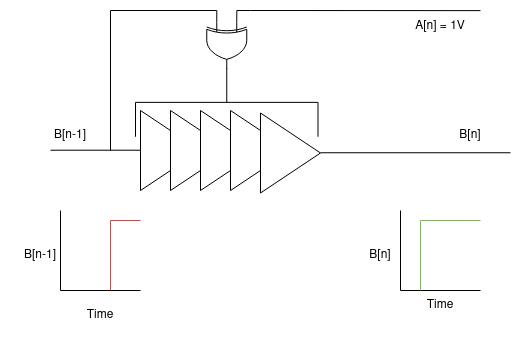

The diagram above was exported from draw.io. Its source (the exported page's mxGraphModel, read from the mxfile embedded in the PNG):
<mxGraphModel dx="705" dy="675" grid="1" gridSize="10" guides="1" tooltips="1" connect="1" arrows="1" fold="1" page="1" pageScale="1" pageWidth="850" pageHeight="1100" math="0" shadow="0">
  <root>
    <mxCell id="0" />
    <mxCell id="1" parent="0" />
    <mxCell id="lDE_lQu0TaupvnopZe-E-1" value="" style="triangle;whiteSpace=wrap;html=1;" vertex="1" parent="1">
      <mxGeometry x="200" y="180" width="60" height="80" as="geometry" />
    </mxCell>
    <mxCell id="lDE_lQu0TaupvnopZe-E-8" value="" style="endArrow=none;html=1;rounded=0;" edge="1" parent="1">
      <mxGeometry width="50" height="50" relative="1" as="geometry">
        <mxPoint x="380" y="222.26" as="sourcePoint" />
        <mxPoint x="570" y="222.26" as="targetPoint" />
      </mxGeometry>
    </mxCell>
    <mxCell id="lDE_lQu0TaupvnopZe-E-9" value="" style="endArrow=none;html=1;rounded=0;" edge="1" parent="1">
      <mxGeometry width="50" height="50" relative="1" as="geometry">
        <mxPoint x="110" y="219.71000000000004" as="sourcePoint" />
        <mxPoint x="200" y="219.71000000000004" as="targetPoint" />
      </mxGeometry>
    </mxCell>
    <mxCell id="lDE_lQu0TaupvnopZe-E-10" value="B[n-1]" style="text;html=1;strokeColor=none;fillColor=none;align=center;verticalAlign=middle;whiteSpace=wrap;rounded=0;" vertex="1" parent="1">
      <mxGeometry x="100" y="190" width="60" height="30" as="geometry" />
    </mxCell>
    <mxCell id="lDE_lQu0TaupvnopZe-E-11" value="B[n]" style="text;html=1;strokeColor=none;fillColor=none;align=center;verticalAlign=middle;whiteSpace=wrap;rounded=0;" vertex="1" parent="1">
      <mxGeometry x="500" y="190" width="60" height="30" as="geometry" />
    </mxCell>
    <mxCell id="lDE_lQu0TaupvnopZe-E-17" value="A[n] = 1V" style="text;html=1;strokeColor=none;fillColor=none;align=center;verticalAlign=middle;whiteSpace=wrap;rounded=0;" vertex="1" parent="1">
      <mxGeometry x="470" y="80.62" width="60" height="30" as="geometry" />
    </mxCell>
    <mxCell id="lDE_lQu0TaupvnopZe-E-18" value="" style="endArrow=none;html=1;rounded=0;" edge="1" parent="1">
      <mxGeometry width="50" height="50" relative="1" as="geometry">
        <mxPoint x="540" y="80.14" as="sourcePoint" />
        <mxPoint x="310" y="80" as="targetPoint" />
      </mxGeometry>
    </mxCell>
    <mxCell id="lDE_lQu0TaupvnopZe-E-19" value="" style="endArrow=none;html=1;rounded=0;" edge="1" parent="1">
      <mxGeometry width="50" height="50" relative="1" as="geometry">
        <mxPoint x="120" y="360" as="sourcePoint" />
        <mxPoint x="120" y="280" as="targetPoint" />
      </mxGeometry>
    </mxCell>
    <mxCell id="lDE_lQu0TaupvnopZe-E-20" value="" style="endArrow=none;html=1;rounded=0;" edge="1" parent="1">
      <mxGeometry width="50" height="50" relative="1" as="geometry">
        <mxPoint x="200" y="360" as="sourcePoint" />
        <mxPoint x="120" y="360" as="targetPoint" />
      </mxGeometry>
    </mxCell>
    <mxCell id="lDE_lQu0TaupvnopZe-E-22" value="Time" style="text;html=1;strokeColor=none;fillColor=none;align=center;verticalAlign=middle;whiteSpace=wrap;rounded=0;" vertex="1" parent="1">
      <mxGeometry x="130" y="370" width="60" height="30" as="geometry" />
    </mxCell>
    <mxCell id="lDE_lQu0TaupvnopZe-E-23" value="" style="endArrow=none;html=1;rounded=0;" edge="1" parent="1">
      <mxGeometry width="50" height="50" relative="1" as="geometry">
        <mxPoint x="460" y="360" as="sourcePoint" />
        <mxPoint x="460" y="280" as="targetPoint" />
      </mxGeometry>
    </mxCell>
    <mxCell id="lDE_lQu0TaupvnopZe-E-24" value="" style="endArrow=none;html=1;rounded=0;" edge="1" parent="1">
      <mxGeometry width="50" height="50" relative="1" as="geometry">
        <mxPoint x="540" y="360" as="sourcePoint" />
        <mxPoint x="460" y="360" as="targetPoint" />
      </mxGeometry>
    </mxCell>
    <mxCell id="lDE_lQu0TaupvnopZe-E-26" value="B[n]" style="text;html=1;strokeColor=none;fillColor=none;align=center;verticalAlign=middle;whiteSpace=wrap;rounded=0;" vertex="1" parent="1">
      <mxGeometry x="410" y="310" width="60" height="30" as="geometry" />
    </mxCell>
    <mxCell id="lDE_lQu0TaupvnopZe-E-27" value="Time" style="text;html=1;strokeColor=none;fillColor=none;align=center;verticalAlign=middle;whiteSpace=wrap;rounded=0;" vertex="1" parent="1">
      <mxGeometry x="470" y="360" width="60" height="30" as="geometry" />
    </mxCell>
    <mxCell id="lDE_lQu0TaupvnopZe-E-28" value="" style="triangle;whiteSpace=wrap;html=1;" vertex="1" parent="1">
      <mxGeometry x="230" y="180" width="60" height="80" as="geometry" />
    </mxCell>
    <mxCell id="lDE_lQu0TaupvnopZe-E-29" value="" style="triangle;whiteSpace=wrap;html=1;" vertex="1" parent="1">
      <mxGeometry x="260" y="180" width="60" height="80" as="geometry" />
    </mxCell>
    <mxCell id="lDE_lQu0TaupvnopZe-E-30" value="" style="triangle;whiteSpace=wrap;html=1;" vertex="1" parent="1">
      <mxGeometry x="290" y="180" width="60" height="80" as="geometry" />
    </mxCell>
    <mxCell id="lDE_lQu0TaupvnopZe-E-31" value="" style="triangle;whiteSpace=wrap;html=1;" vertex="1" parent="1">
      <mxGeometry x="320" y="182.5" width="60" height="80" as="geometry" />
    </mxCell>
    <mxCell id="lDE_lQu0TaupvnopZe-E-33" value="" style="strokeWidth=1;html=1;shape=mxgraph.flowchart.annotation_2;align=left;labelPosition=right;pointerEvents=1;rotation=90;" vertex="1" parent="1">
      <mxGeometry x="251.88" y="80.62" width="68.75" height="182.5" as="geometry" />
    </mxCell>
    <mxCell id="lDE_lQu0TaupvnopZe-E-36" style="edgeStyle=orthogonalEdgeStyle;rounded=0;orthogonalLoop=1;jettySize=auto;html=1;exitX=0;exitY=0.25;exitDx=0;exitDy=0;exitPerimeter=0;endArrow=none;endFill=0;" edge="1" parent="1" source="lDE_lQu0TaupvnopZe-E-34">
      <mxGeometry relative="1" as="geometry">
        <mxPoint x="310" y="80" as="targetPoint" />
        <Array as="points">
          <mxPoint x="296" y="80" />
        </Array>
      </mxGeometry>
    </mxCell>
    <mxCell id="lDE_lQu0TaupvnopZe-E-34" value="" style="verticalLabelPosition=bottom;shadow=0;dashed=0;align=center;html=1;verticalAlign=top;shape=mxgraph.electrical.logic_gates.logic_gate;operation=xor;rotation=90;" vertex="1" parent="1">
      <mxGeometry x="263.13" y="95" width="46.26" height="40" as="geometry" />
    </mxCell>
    <mxCell id="lDE_lQu0TaupvnopZe-E-37" value="" style="endArrow=none;html=1;rounded=0;" edge="1" parent="1">
      <mxGeometry width="50" height="50" relative="1" as="geometry">
        <mxPoint x="170" y="80" as="sourcePoint" />
        <mxPoint x="170" y="220" as="targetPoint" />
      </mxGeometry>
    </mxCell>
    <mxCell id="lDE_lQu0TaupvnopZe-E-38" style="edgeStyle=orthogonalEdgeStyle;rounded=0;orthogonalLoop=1;jettySize=auto;html=1;endArrow=none;endFill=0;exitX=0;exitY=0.75;exitDx=0;exitDy=0;exitPerimeter=0;" edge="1" parent="1" source="lDE_lQu0TaupvnopZe-E-34">
      <mxGeometry relative="1" as="geometry">
        <mxPoint x="170" y="80" as="targetPoint" />
        <mxPoint x="280" y="90" as="sourcePoint" />
        <Array as="points">
          <mxPoint x="276" y="80" />
        </Array>
      </mxGeometry>
    </mxCell>
    <mxCell id="lDE_lQu0TaupvnopZe-E-40" value="" style="endArrow=none;html=1;rounded=0;fillColor=#f8cecc;strokeColor=#b85450;" edge="1" parent="1">
      <mxGeometry width="50" height="50" relative="1" as="geometry">
        <mxPoint x="170" y="290" as="sourcePoint" />
        <mxPoint x="200" y="290" as="targetPoint" />
      </mxGeometry>
    </mxCell>
    <mxCell id="lDE_lQu0TaupvnopZe-E-41" value="" style="endArrow=none;html=1;rounded=0;fillColor=#f8cecc;strokeColor=#b85450;" edge="1" parent="1">
      <mxGeometry width="50" height="50" relative="1" as="geometry">
        <mxPoint x="170" y="360" as="sourcePoint" />
        <mxPoint x="170" y="290" as="targetPoint" />
      </mxGeometry>
    </mxCell>
    <mxCell id="lDE_lQu0TaupvnopZe-E-42" value="B[n-1]" style="text;html=1;strokeColor=none;fillColor=none;align=center;verticalAlign=middle;whiteSpace=wrap;rounded=0;" vertex="1" parent="1">
      <mxGeometry x="70" y="310" width="60" height="30" as="geometry" />
    </mxCell>
    <mxCell id="lDE_lQu0TaupvnopZe-E-43" value="" style="endArrow=none;html=1;rounded=0;fillColor=#d5e8d4;strokeColor=#82b366;" edge="1" parent="1">
      <mxGeometry width="50" height="50" relative="1" as="geometry">
        <mxPoint x="480" y="290" as="sourcePoint" />
        <mxPoint x="540" y="290" as="targetPoint" />
      </mxGeometry>
    </mxCell>
    <mxCell id="lDE_lQu0TaupvnopZe-E-44" value="" style="endArrow=none;html=1;rounded=0;fillColor=#d5e8d4;strokeColor=#82b366;" edge="1" parent="1">
      <mxGeometry width="50" height="50" relative="1" as="geometry">
        <mxPoint x="480" y="360" as="sourcePoint" />
        <mxPoint x="480" y="290" as="targetPoint" />
      </mxGeometry>
    </mxCell>
  </root>
</mxGraphModel>